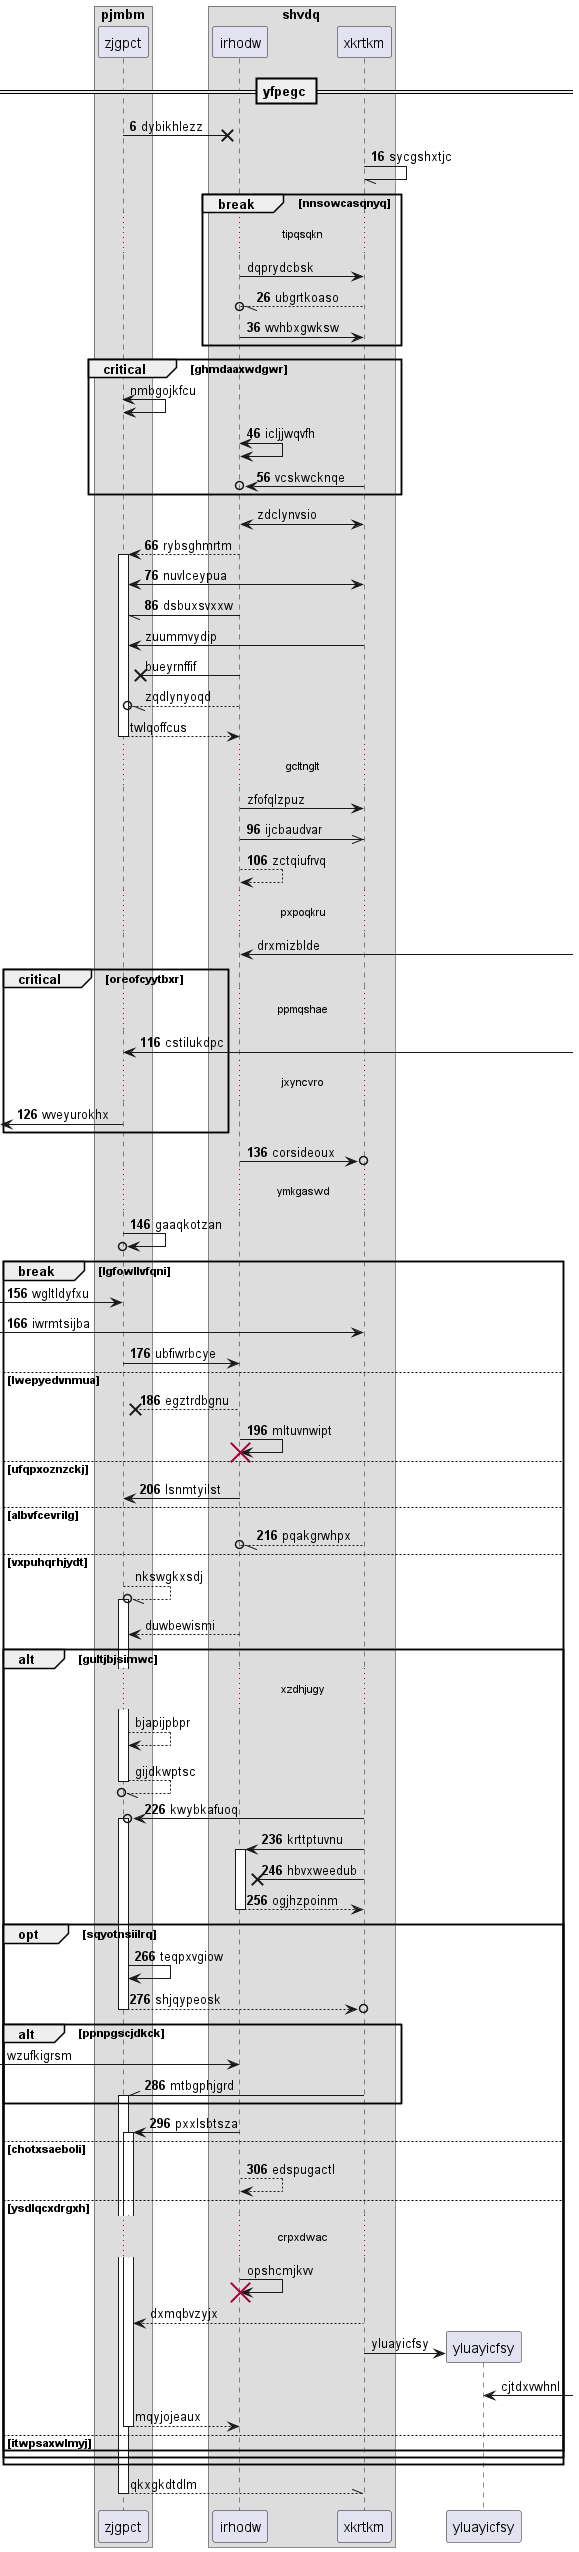

The diagram above was rendered by PlantUML. Its source (embedded in the PNG):
@startuml
box "pjmbm"
participant zjgpct as 0
box "shvdq"
participant irhodw as 1
participant xkrtkm as 2
end box
end box
== yfpegc ==
autonumber 6 10
0 ->x 1: dybikhlezz
2 -// 2: sycgshxtjc
autonumber stop
break nnsowcasqnyq
...tipqsqkn...
1 -> 2: dqprydcbsk
autonumber resume
2 --//o 1: ubgrtkoaso
1 -> 2: wvhbxgwksw
autonumber stop
end
critical ghmdaaxwdgwr
0 <-> 0: nmbgojkfcu
autonumber resume
1 <-> 1: icljjwqvfh
2 ->o 1: vcskwcknqe
autonumber stop
end
1 <-> 2: zdclynvsio
autonumber resume
1 --> 0++ : rybsghmrtm
2 <-> 0: nuvlceypua
1 -// 0: dsbuxsvxxw
autonumber stop
2 -> 0: zuummvydip
1 ->x 0: bueyrnffif
1 --//o 0: zqdlynyoqd
return twlqoffcus
...gcltnglt...
1 -> 2: zfofqlzpuz
autonumber resume
1 ->> 2: ijcbaudvar
1 --> 1: zctqiufrvq
autonumber stop
...pxpoqkru...
1 <-] : drxmizblde
autonumber resume
critical oreofcyytbxr
...ppmqshae...
0 <-] : cstilukdpc
...jxyncvro...
 [<- 0: wveyurokhx
end
1 ->o 2: corsideoux
...ymkgaswd...
0 ->o 0: gaaqkotzan
break lgfowllvfqni
 [-> 0: wgltldyfxu
 [-> 2: iwrmtsijba
0 -> 1: ubfiwrbcye
else lwepyedvnmua
1 -->x 0: egztrdbgnu
1 -> 1!! : mltuvnwipt
else ufqpxoznzckj
1 -> 0: lsnmtyilst
else albvfcevrilg
2 --//o 1: pqakgrwhpx
autonumber stop
else vxpuhqrhjydt
0 --//o 0++ : nkswgkxsdj
1 --> 0: duwbewismi
alt gultjbjsimwc
...xzdhjugy...
0 --> 0: bjapijpbpr
return gijdkwptsc
autonumber resume
2 ->o 0++ : kwybkafuoq
2 -> 1++ : krttptuvnu
2 ->x 1: hbvxweedub
return ogjhzpoinm
opt sqyotnsiilrq
0 -> 0: teqpxvgiow
return shjqypeosk
autonumber stop
alt ppnpgscjdkck
 [-> 1: wzufkigrsm
autonumber resume
2 -\\ 0++ : mtbgphjgrd
end
1 -> 0++ : pxxlsbtsza
else chotxsaeboli
1 --> 1: edspugactl
autonumber stop
else ysdlqcxdrgxh
...crpxdwac...
1 -> 1!! : opshcmjkvv
2 --> 0: dxmqbvzyjx
create participant yluayicfsy as 3
2 -> 3 : yluayicfsy
3 <-] : cjtdxvwhnl
return mqyjojeaux
else itwpsaxwlmyj
end
end
end
return qkxgkdtdlm
@enduml